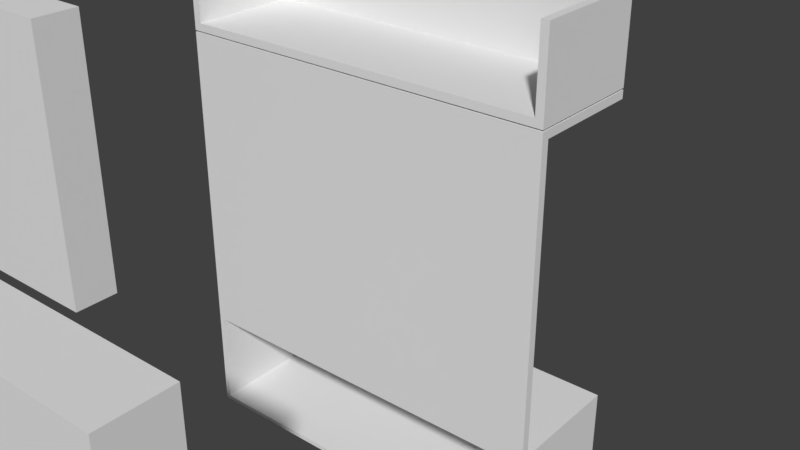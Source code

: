 # Source: HallStand.blend  (saved by Blender 2.79.0; exported with 4.5.12 LTS)
import bpy
from mathutils import Matrix  # noqa: F401  (used for matrix-valued properties, if any)

bpy.ops.wm.read_factory_settings(use_empty=True)
scene = bpy.context.scene
scene.name = 'Scene'

# ---- collections
col_collection_1 = bpy.data.collections.new('Collection 1'); scene.collection.children.link(col_collection_1)
col_collection_4 = bpy.data.collections.new('Collection 4'); scene.collection.children.link(col_collection_4)

# ---- materials (node trees are filled in below, after node groups)
mat_darkwood = bpy.data.materials.new('DarkWood')
mat_darkwood.alpha_threshold = 0.0
mat_darkwood.use_transparent_shadow = False
mat_darkwood.roughness = 0.5
mat_lightwood = bpy.data.materials.new('LightWood')
mat_lightwood.alpha_threshold = 0.0
mat_lightwood.use_transparent_shadow = False
mat_lightwood.roughness = 0.5
mat_lightband = bpy.data.materials.new('LightBand')
mat_lightband.alpha_threshold = 0.0
mat_lightband.use_transparent_shadow = False
mat_lightband.roughness = 0.5

# ---- material node trees

# ---- world
world_world = bpy.data.worlds.new('World'); scene.world = world_world
world_world.color = (0.05088, 0.05088, 0.05088)
world_world.use_sun_shadow = False
world_world.sun_shadow_jitter_overblur = 0.0
world_world.cycles.sampling_method = 'MANUAL'

# ---- meshes
me_plane_019 = bpy.data.meshes.new('Plane.019')
me_plane_019.from_pydata([(-0.1, -0.1, 0.0), (0.1, -0.1, 0.0), (-0.1, 0.1, 0.0), (0.1, 0.1, 0.0), (-0.1, 0.1, 1.15), (-0.1, -0.1, 1.15), (0.1, -0.1, 1.15), (0.1, 0.1, 1.15)], [], [(0, 2, 3, 1), (5, 6, 7, 4), (3, 2, 4, 7), (0, 1, 6, 5), (1, 3, 7, 6), (2, 0, 5, 4)])
me_plane_019.use_remesh_preserve_volume = False
me_plane_019.use_remesh_preserve_attributes = False
me_plane_019.use_mirror_vertex_groups = False
me_plane_019.update()
me_plane_018 = bpy.data.meshes.new('Plane.018')
me_plane_018.from_pydata([(-0.1, -0.1, 0.0), (0.1, -0.1, 0.0), (-0.1, 0.1, 0.0), (0.1, 0.1, 0.0), (-0.1, 0.1, 1.15), (-0.1, -0.1, 1.15), (0.1, -0.1, 1.15), (0.1, 0.1, 1.15)], [], [(0, 2, 3, 1), (5, 6, 7, 4), (3, 2, 4, 7), (0, 1, 6, 5), (1, 3, 7, 6), (2, 0, 5, 4)])
me_plane_018.use_remesh_preserve_volume = False
me_plane_018.use_remesh_preserve_attributes = False
me_plane_018.use_mirror_vertex_groups = False
me_plane_018.update()
me_plane_017 = bpy.data.meshes.new('Plane.017')
me_plane_017.from_pydata([(-0.1061, -0.1, 0.0), (0.07576, -0.1, 0.0), (-0.1061, 0.1, 0.0), (0.07576, 0.1, 0.0), (-0.1061, 0.1, 1.2), (-0.1061, -0.1, 1.2), (0.07576, -0.1, 1.2), (0.07576, 0.1, 1.2)], [], [(0, 2, 3, 1), (5, 6, 7, 4), (3, 2, 4, 7), (0, 1, 6, 5), (1, 3, 7, 6), (2, 0, 5, 4)])
me_plane_017.use_remesh_preserve_volume = False
me_plane_017.use_remesh_preserve_attributes = False
me_plane_017.use_mirror_vertex_groups = False
me_plane_017.update()
me_plane_002 = bpy.data.meshes.new('Plane.002')
me_plane_002.from_pydata([(-1.2, 0.4, 3.099e-08), (-1.2, -0.4, 3.099e-08), (1.2, -0.4, 0.03), (1.2, 0.4, 0.03), (-1.2, 0.4, 0.03), (-1.2, -0.4, 0.03), (-1.2, 0.4, 0.66), (-1.2, -0.4, 0.66), (-1.23, -0.4, 0.66), (-1.23, 0.4, -3.099e-08), (-1.23, -0.4, -3.099e-08), (1.23, 0.4, -3.099e-08), (1.23, -0.4, -3.099e-08), (1.2, -0.4, 0.66), (1.2, 0.4, -3.099e-08), (1.2, -0.4, -3.099e-08), (1.23, 0.4, 0.66), (-1.23, 0.4, 0.66), (1.23, -0.4, 0.66), (1.23, -0.4, 0.71), (1.23, 0.4, 0.71), (-1.23, 0.4, 0.71), (-1.23, -0.4, 0.71), (1.23, -0.35, 0.66), (-1.23, -0.35, 0.66), (1.23, -0.35, 0.71), (-1.23, -0.35, 0.71), (-1.23, -0.35, 2.61), (-1.23, -0.4, 2.61), (1.23, -0.4, 2.61), (1.23, -0.35, 2.61), (-1.23, -0.35, 2.66), (-1.23, -0.4, 2.66), (1.23, -0.4, 2.66), (1.23, -0.35, 2.66), (-1.23, 0.35, 2.61), (1.23, 0.35, 2.61), (-1.23, 0.35, 2.66), (1.23, 0.35, 2.66), (-1.2, 0.45, 0.66), (-1.2, 0.45, 0.0228), (1.2, 0.45, 0.66), (1.2, 0.45, 0.0228), (-0.003, 0.45, 0.66), (0.003, 0.45, 0.66), (-0.003, 0.45, 0.0228), (0.003, 0.45, 0.0228), (-1.2, 0.4, 0.0228), (1.2, 0.4, 0.66), (1.2, 0.4, 0.0228), (0.003, 0.4, 0.66), (0.003, 0.4, 0.0228), (-0.003, 0.4, 0.66), (-0.003, 0.4, 0.0228), (-1.18, -0.4, 2.67), (1.18, -0.4, 2.67), (-1.18, 0.3, 2.67), (1.18, 0.3, 2.67), (-1.18, 0.35, 2.67), (1.18, 0.35, 2.67), (-1.18, -0.4, 2.72), (1.18, -0.4, 2.72), (-1.18, 0.3, 2.72), (1.18, 0.3, 2.72), (-1.18, 0.35, 2.72), (1.18, 0.35, 2.72), (-1.18, 0.3, 3.2), (1.18, 0.3, 3.2), (-1.18, 0.35, 3.2), (1.18, 0.35, 3.2), (-1.23, 0.3, 2.67), (-1.23, -0.4, 2.67), (-1.23, 0.35, 2.67), (-1.23, 0.3, 2.72), (-1.23, -0.4, 2.72), (-1.23, 0.35, 2.72), (-1.23, 0.35, 3.2), (-1.18, -0.4, 3.2), (-1.23, -0.4, 3.2), (-1.23, 0.3, 3.2), (1.23, -0.4, 2.67), (1.23, 0.3, 2.67), (1.23, 0.35, 2.67), (1.23, -0.4, 2.72), (1.23, 0.3, 2.72), (1.23, 0.35, 2.72), (1.23, 0.35, 3.2), (1.18, -0.4, 3.2), (1.23, 0.3, 3.2), (1.23, -0.4, 3.2), (1.23, -0.28, 2.66), (-1.23, -0.28, 2.66), (-1.23, -0.28, 2.61), (1.23, -0.28, 2.61), (-1.23, -0.3225, 2.66), (1.23, -0.3225, 2.61), (1.23, -0.3225, 2.66), (-1.23, -0.3225, 2.61)], [], [(14, 15, 1, 0), (3, 4, 5, 2), (1, 15, 2, 5), (14, 0, 4, 3), (0, 4, 5, 1), (15, 2, 3, 14), (6, 7, 1, 0), (17, 9, 10, 8), (1, 7, 8, 10), (6, 0, 9, 17), (0, 1, 10, 9), (7, 6, 17, 8), (16, 18, 12, 11), (48, 14, 15, 13), (12, 18, 13, 15), (16, 11, 14, 48), (11, 12, 15, 14), (18, 13, 48, 16), (23, 18, 8, 24), (22, 19, 29, 28), (8, 18, 19, 22), (16, 17, 21, 20), (24, 8, 22, 26), (23, 16, 20, 25), (18, 23, 25, 19), (17, 24, 26, 21), (20, 21, 26, 25), (16, 23, 24, 17), (29, 30, 34, 33), (25, 26, 27, 30), (19, 25, 30, 29), (26, 22, 28, 27), (34, 31, 32, 33), (27, 28, 32, 31), (91, 90, 38, 37), (28, 29, 33, 32), (36, 35, 37, 38), (93, 92, 35, 36), (90, 93, 36, 38), (92, 91, 37, 35), (46, 44, 41, 42), (40, 39, 43, 45), (51, 49, 48, 50), (47, 53, 52, 6), (40, 47, 6, 39), (46, 44, 50, 51), (42, 49, 51, 46), (41, 48, 49, 42), (43, 45, 53, 52), (45, 53, 47, 40), (39, 6, 52, 43), (44, 50, 48, 41), (54, 56, 57, 55), (56, 58, 59, 57), (60, 61, 63, 62), (68, 64, 75, 76), (58, 56, 70, 72), (54, 60, 74, 71), (69, 67, 88, 86), (59, 58, 64, 65), (65, 69, 86, 85), (54, 55, 61, 60), (66, 67, 69, 68), (62, 63, 67, 66), (63, 61, 87, 67), (65, 64, 68, 69), (75, 73, 79, 76), (72, 70, 73, 75), (70, 71, 74, 73), (56, 54, 71, 70), (74, 60, 77, 78), (64, 58, 72, 75), (66, 68, 76, 79), (77, 66, 79, 78), (60, 62, 66, 77), (73, 74, 78, 79), (81, 82, 85, 84), (80, 81, 84, 83), (84, 85, 86, 88), (61, 55, 80, 83), (57, 59, 82, 81), (59, 65, 85, 82), (67, 87, 89, 88), (55, 57, 81, 80), (61, 83, 89, 87), (83, 84, 88, 89), (97, 94, 91, 92), (96, 95, 93, 90), (95, 97, 92, 93), (94, 96, 90, 91), (31, 34, 96, 94), (30, 27, 97, 95), (34, 30, 95, 96), (27, 31, 94, 97)])
me_plane_002.polygons.foreach_set('material_index', [0, 0, 0, 0, 0, 0, 0, 0, 0, 0, 0, 0, 0, 0, 0, 0, 0, 0, 1, 1, 1, 1, 1, 1, 1, 1, 1, 1, 1, 1, 1, 1, 1, 1, 1, 1, 1, 1, 1, 1, 0, 0, 0, 0, 0, 0, 0, 0, 0, 0, 0, 0, 0, 0, 0, 0, 0, 0, 0, 0, 0, 0, 0, 0, 0, 0, 0, 0, 0, 0, 0, 0, 0, 0, 0, 0, 0, 0, 0, 0, 0, 0, 0, 0, 0, 0, 1, 1, 2, 1, 1, 1, 1, 1])
_uv = me_plane_002.uv_layers.new(name='UVMap')
_uv.uv.foreach_set('vector', [-1.1, 1.105, -1.1, -0.495, -5.9, -0.495, -5.9, 1.105, -1.1, 1.105, -5.9, 1.105, -5.9, -0.495, -1.1, -0.495, 2.1, 0.305, 6.9, 0.305, 6.9, 0.365, 2.1, 0.365, -1.1, 0.305, -5.9, 0.305, -5.9, 0.365, -1.1, 0.365, 1.3, 0.305, 1.3, 0.365, -0.3, 0.365, -0.3, 0.305, -0.3, 0.305, -0.3, 0.365, 1.3, 0.365, 1.3, 0.305, 1.3, 1.625, -0.3, 1.625, -0.3, 0.305, 1.3, 0.305, 1.3, 1.625, 1.3, 0.305, -0.3, 0.305, -0.3, 1.625, 2.1, 0.305, 2.1, 1.625, 2.04, 1.625, 2.04, 0.305, 2.1, 1.625, 2.1, 0.305, 2.04, 0.305, 2.04, 1.625, 2.1, 1.105, 2.1, -0.495, 2.04, -0.495, 2.04, 1.105, 2.1, -0.495, 2.1, 1.105, 2.04, 1.105, 2.04, -0.495, 1.3, 1.625, -0.3, 1.625, -0.3, 0.305, 1.3, 0.305, 1.3, 1.625, 1.3, 0.305, -0.3, 0.305, -0.3, 1.625, -1.04, 0.305, -1.04, 1.625, -1.1, 1.625, -1.1, 0.305, -1.04, 1.625, -1.04, 0.305, -1.1, 0.305, -1.1, 1.625, -1.04, 1.105, -1.04, -0.495, -1.1, -0.495, -1.1, 1.105, -1.04, -0.495, -1.1, -0.495, -1.1, 1.105, -1.04, 1.105, -1.464, 2.092, -1.532, 2.092, -1.532, 5.413, -1.464, 5.413, -0.03325, 0.013, -0.03325, -3.308, 2.532, -3.308, 2.532, 0.013, -0.1008, 0.013, -0.1007, -3.308, -0.03325, -3.308, -0.03325, 0.013, -1.619, 2.315, 1.702, 2.315, 1.702, 2.247, -1.619, 2.247, -0.1008, 1.525, -0.1008, 1.593, -0.03325, 1.593, -0.03325, 1.525, -2.187, 2.315, -3.199, 2.315, -3.199, 2.247, -2.186, 2.247, -0.1008, 1.593, -0.1008, 1.525, -0.03325, 1.525, -0.03325, 1.593, -3.199, 2.315, -2.187, 2.315, -2.186, 2.247, -3.199, 2.247, -1.619, 2.666, 1.702, 2.666, 1.702, 3.678, -1.62, 3.678, -0.4517, 2.092, -1.464, 2.092, -1.464, 5.413, -0.4517, 5.413, -0.1683, 1.593, -0.1683, 1.525, -0.1008, 1.525, -0.1008, 1.593, -0.03325, 2.092, -0.03325, 5.413, 2.532, 5.413, 2.532, 2.092, -0.03325, 1.593, -0.03325, 1.525, 2.532, 1.525, 2.532, 1.593, -0.03325, 1.525, -0.03325, 1.593, 2.532, 1.593, 2.532, 1.525, -1.464, 2.092, -1.464, 5.413, -1.532, 5.413, -1.532, 2.092, -0.1683, 1.525, -0.1683, 1.593, -0.1008, 1.593, -0.1008, 1.525, -1.37, 0.013, -1.37, -3.308, -0.5192, -3.308, -0.5192, 0.013, -0.1683, 0.013, -0.1683, -3.308, -0.1007, -3.308, -0.1008, 0.013, -0.7994, 2.69, 2.522, 2.69, 2.522, 2.622, -0.7994, 2.622, -0.7994, 3.891, 2.522, 3.891, 2.522, 3.041, -0.7994, 3.041, -1.461, 2.622, -1.461, 2.69, -2.311, 2.69, -2.311, 2.622, -1.461, 2.69, -1.461, 2.622, -2.311, 2.622, -2.311, 2.69, 0.0, 0.0, 0.0, 1.0, 1.0, 1.0, 1.0, 0.0, 2.1, 0.3506, 2.1, 1.625, 4.494, 1.625, 4.494, 0.3506, 0.0, 0.0, 0.0, 1.0, 1.0, 1.0, 1.0, 0.0, 2.1, 0.3506, 4.494, 0.3506, 4.494, 1.625, 2.1, 1.625, 1.4, 0.3506, 1.3, 0.3506, 1.3, 1.625, 1.4, 1.625, 0.0, 0.0, 0.0, 1.0, 1.0, 1.0, 1.0, 0.0, 0.0, 0.0, 0.0, 1.0, 1.0, 1.0, 1.0, 0.0, 0.0, 0.0, 0.0, 1.0, 1.0, 1.0, 1.0, 0.0, 1.4, 1.625, 1.4, 0.3506, 1.3, 0.3506, 1.3, 1.625, 0.494, 1.205, 0.494, 1.105, -1.9, 1.105, -1.9, 1.205, 2.1, 1.205, 2.1, 1.105, 4.494, 1.105, 4.494, 1.205, -0.5, 1.5, 1.5, 1.5, 1.5, -0.5, -0.5, -0.5, 0.3151, 3.207, 0.3151, 2.207, -0.6849, 2.207, -0.6849, 3.207, -2.206, 0.3151, -1.206, 0.3151, -1.206, -0.6849, -2.206, -0.6849, -2.206, 0.3151, -1.206, 0.3151, -1.206, -0.6849, -2.206, -0.6849, -2.206, 0.3151, -1.206, 0.3151, -1.206, -0.6849, -2.206, -0.6849, -2.206, 0.3151, -1.206, 0.3151, -1.206, -0.6849, -2.206, -0.6849, -2.206, 0.3151, -1.206, 0.3151, -1.206, -0.6849, -2.206, -0.6849, -2.206, 0.3151, -1.206, 0.3151, -1.206, -0.6849, -2.206, -0.6849, -2.206, 0.3151, -1.206, 0.3151, -1.206, -0.6849, -2.206, -0.6849, -2.206, 0.3151, -1.206, 0.3151, -1.206, -0.6849, -2.206, -0.6849, -2.206, 0.3151, -1.206, 0.3151, -1.206, -0.6849, -2.206, -0.6849, -2.206, 0.3151, -1.206, 0.3151, -1.206, -0.6849, -2.206, -0.6849, -2.206, 0.3151, -1.206, 0.3151, -1.206, -0.6849, -2.206, -0.6849, -2.206, 0.3151, -1.206, 0.3151, -1.206, -0.6849, -2.206, -0.6849, -2.206, 0.3151, -1.206, 0.3151, -1.206, -0.6849, -2.206, -0.6849, -2.206, 0.3151, -1.206, 0.3151, -1.206, -0.6849, -2.206, -0.6849, -2.206, 0.3151, -1.206, 0.3151, -1.206, -0.6849, -2.206, -0.6849, -2.206, 0.3151, -1.206, 0.3151, -1.206, -0.6849, -2.206, -0.6849, -2.206, 0.3151, -1.206, 0.3151, -1.206, -0.6849, -2.206, -0.6849, -2.206, 0.3151, -1.206, 0.3151, -1.206, -0.6849, -2.206, -0.6849, -2.206, 0.3151, -1.206, 0.3151, -1.206, -0.6849, -2.206, -0.6849, -2.206, 0.3151, -1.206, 0.3151, -1.206, -0.6849, -2.206, -0.6849, -2.206, 0.3151, -1.206, 0.3151, -1.206, -0.6849, -2.206, -0.6849, -2.206, 0.3151, -1.206, 0.3151, -1.206, -0.6849, -2.206, -0.6849, -2.206, 0.3151, -1.206, 0.3151, -1.206, -0.6849, -2.206, -0.6849, -2.206, 0.3151, -1.206, 0.3151, -1.206, -0.6849, -2.206, -0.6849, -2.206, 0.3151, -1.206, 0.3151, -1.206, -0.6849, -2.206, -0.6849, -2.206, 0.3151, -1.206, 0.3151, -1.206, -0.6849, -2.206, -0.6849, -2.206, 0.3151, -1.206, 0.3151, -1.206, -0.6849, -2.206, -0.6849, -2.206, 0.3151, -1.206, 0.3151, -1.206, -0.6849, -2.206, -0.6849, -2.206, 0.3151, -1.206, 0.3151, -1.206, -0.6849, -2.206, -0.6849, -2.206, 0.3151, -1.206, 0.3151, -1.206, -0.6849, -2.206, -0.6849, -2.206, 0.3151, -1.206, 0.3151, -1.206, -0.6849, -2.206, -0.6849, -2.206, 0.3151, -1.206, 0.3151, -1.206, -0.6849, -2.206, -0.6849, -2.206, 0.3151, -1.206, 0.3151, -1.206, -0.6849, -2.206, -0.6849, -0.1683, 1.488, -0.1008, 1.488, -0.1008, 1.431, -0.1683, 1.431, -0.1008, 1.488, -0.1683, 1.488, -0.1683, 1.431, -0.1008, 1.431, -1.427, 2.092, -1.427, 5.413, -1.37, 5.413, -1.37, 2.092, -1.427, 0.013, -1.427, -3.308, -1.37, -3.308, -1.37, 0.013, -1.464, 0.013, -1.464, -3.308, -1.427, -3.308, -1.427, 0.013, -1.464, 2.092, -1.464, 5.413, -1.427, 5.413, -1.427, 2.092, -0.1008, 1.525, -0.1683, 1.525, -0.1683, 1.488, -0.1008, 1.488, -0.1683, 1.525, -0.1008, 1.525, -0.1008, 1.488, -0.1683, 1.488])
me_plane_002.materials.append(mat_darkwood)
me_plane_002.materials.append(mat_lightwood)
me_plane_002.materials.append(mat_lightband)
me_plane_002.use_remesh_preserve_volume = False
me_plane_002.use_remesh_preserve_attributes = False
me_plane_002.use_mirror_vertex_groups = False
me_plane_002.update()

# ---- objects
ob_plane_001 = bpy.data.objects.new('.Plane.001', me_plane_019)
ob_plane_000 = bpy.data.objects.new('.Plane.000', me_plane_018)
ob_plane_002 = bpy.data.objects.new('.Plane.002', me_plane_017)
ob_wardrobe = bpy.data.objects.new('Wardrobe', me_plane_002)

# ---- transforms, parenting, visibility, modifiers, constraints
ob_plane_001.location = (0.4, -2.7, 0.0)
ob_plane_001.scale = (6.6, 2.0, 2.0)
ob_plane_001.hide_viewport = True
ob_plane_001.lineart.crease_threshold = 0.0
ob_plane_000.location = (2.5, 3.3, 0.0)
ob_plane_000.rotation_euler = (0.0, -0.0, -1.571)
ob_plane_000.scale = (6.6, 2.0, 2.0)
ob_plane_000.hide_viewport = True
ob_plane_000.lineart.crease_threshold = 0.0
ob_plane_002.location = (-3.5, -0.2, 0.0)
ob_plane_002.scale = (6.6, 2.0, 2.0)
ob_plane_002.hide_viewport = True
ob_plane_002.lineart.crease_threshold = 0.0
ob_wardrobe.location = (1.043e-07, 3.576e-07, 0.0)
ob_wardrobe.lineart.crease_threshold = 0.0

# ---- collection membership
col_collection_1.objects.link(ob_plane_001)
col_collection_1.objects.link(ob_plane_000)
col_collection_1.objects.link(ob_plane_002)
col_collection_4.objects.link(ob_wardrobe)

# ---- scene / render settings (as saved in the file)
scene.frame_start = 1; scene.frame_end = 250; scene.frame_set(8)
scene.render.engine = 'BLENDER_EEVEE_NEXT'
scene.render.resolution_percentage = 50
scene.render.dither_intensity = 0.0
scene.cycles.use_denoising = False
scene.cycles.samples = 128
scene.cycles.sampling_pattern = 'TABULATED_SOBOL'
scene.cycles.use_adaptive_sampling = False
scene.cycles.use_light_tree = False
scene.cycles.blur_glossy = 0.0
scene.cycles.sample_clamp_indirect = 0.0
scene.view_settings.view_transform = 'Standard'
scene.unit_settings.scale_length = 0.001
bpy.context.view_layer.update()

# ---- added for rendering (the .blend has no active camera and no usable light): camera, sun
cam_auto = bpy.data.cameras.new('AutoCamera')
cam_auto.lens = 50.0
cam_auto.sensor_width = 36.0
cam_auto.clip_end = 1000.0
ob_auto_camera = bpy.data.objects.new('AutoCamera', cam_auto)
scene.collection.objects.link(ob_auto_camera)
ob_auto_camera.location = (3.81638, -4.55466, 4.6531)
ob_auto_camera.rotation_euler = (1.09748, -7.21219e-08, 0.694738)
scene.camera = ob_auto_camera
light_auto_sun = bpy.data.lights.new('AutoSun', 'SUN')
light_auto_sun.energy = 3.0
light_auto_sun.angle = 0.0523599
ob_auto_sun = bpy.data.objects.new('AutoSun', light_auto_sun)
scene.collection.objects.link(ob_auto_sun)
ob_auto_sun.rotation_euler = (0.872665, 0.174533, 0.523599)
bpy.context.view_layer.update()

